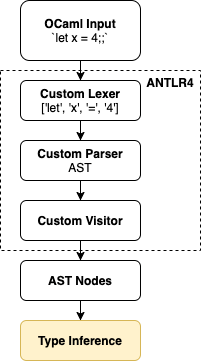

The diagram above was exported from draw.io. Its source (the exported page's mxGraphModel, read from the mxfile embedded in the PNG):
<mxGraphModel dx="1298" dy="845" grid="1" gridSize="10" guides="1" tooltips="1" connect="1" arrows="1" fold="1" page="1" pageScale="1" pageWidth="827" pageHeight="1169" math="0" shadow="0">
  <root>
    <mxCell id="0" />
    <mxCell id="1" parent="0" />
    <mxCell id="qRZ_9YrzbdVYiYFJnNMq-3" value="" style="edgeStyle=orthogonalEdgeStyle;rounded=0;orthogonalLoop=1;jettySize=auto;html=1;" parent="1" source="qRZ_9YrzbdVYiYFJnNMq-1" target="qRZ_9YrzbdVYiYFJnNMq-2" edge="1">
      <mxGeometry relative="1" as="geometry" />
    </mxCell>
    <mxCell id="qRZ_9YrzbdVYiYFJnNMq-1" value="&lt;b&gt;OCaml Input&lt;/b&gt;&lt;br&gt;`let x = 4;;`" style="rounded=1;whiteSpace=wrap;html=1;" parent="1" vertex="1">
      <mxGeometry x="60" y="140" width="120" height="60" as="geometry" />
    </mxCell>
    <mxCell id="qRZ_9YrzbdVYiYFJnNMq-5" value="" style="edgeStyle=orthogonalEdgeStyle;rounded=0;orthogonalLoop=1;jettySize=auto;html=1;" parent="1" source="qRZ_9YrzbdVYiYFJnNMq-2" target="qRZ_9YrzbdVYiYFJnNMq-4" edge="1">
      <mxGeometry relative="1" as="geometry" />
    </mxCell>
    <mxCell id="qRZ_9YrzbdVYiYFJnNMq-2" value="&lt;b&gt;Custom Lexer&lt;/b&gt;&lt;br&gt;['let', 'x', '=', '4']" style="whiteSpace=wrap;html=1;rounded=1;" parent="1" vertex="1">
      <mxGeometry x="60" y="220" width="120" height="40" as="geometry" />
    </mxCell>
    <mxCell id="qRZ_9YrzbdVYiYFJnNMq-7" value="" style="edgeStyle=orthogonalEdgeStyle;rounded=0;orthogonalLoop=1;jettySize=auto;html=1;" parent="1" source="qRZ_9YrzbdVYiYFJnNMq-4" target="qRZ_9YrzbdVYiYFJnNMq-6" edge="1">
      <mxGeometry relative="1" as="geometry" />
    </mxCell>
    <mxCell id="qRZ_9YrzbdVYiYFJnNMq-4" value="&lt;b&gt;Custom Parser&lt;/b&gt;&lt;br&gt;AST" style="whiteSpace=wrap;html=1;rounded=1;" parent="1" vertex="1">
      <mxGeometry x="60" y="280" width="120" height="40" as="geometry" />
    </mxCell>
    <mxCell id="qRZ_9YrzbdVYiYFJnNMq-9" value="" style="edgeStyle=orthogonalEdgeStyle;rounded=0;orthogonalLoop=1;jettySize=auto;html=1;" parent="1" source="qRZ_9YrzbdVYiYFJnNMq-6" target="qRZ_9YrzbdVYiYFJnNMq-8" edge="1">
      <mxGeometry relative="1" as="geometry" />
    </mxCell>
    <mxCell id="qRZ_9YrzbdVYiYFJnNMq-6" value="&lt;b&gt;Custom Visitor&lt;/b&gt;" style="whiteSpace=wrap;html=1;rounded=1;" parent="1" vertex="1">
      <mxGeometry x="60" y="340" width="120" height="40" as="geometry" />
    </mxCell>
    <mxCell id="qRZ_9YrzbdVYiYFJnNMq-15" value="" style="edgeStyle=orthogonalEdgeStyle;rounded=0;orthogonalLoop=1;jettySize=auto;html=1;" parent="1" source="qRZ_9YrzbdVYiYFJnNMq-8" target="qRZ_9YrzbdVYiYFJnNMq-14" edge="1">
      <mxGeometry relative="1" as="geometry" />
    </mxCell>
    <mxCell id="qRZ_9YrzbdVYiYFJnNMq-8" value="&lt;b&gt;AST Nodes&lt;/b&gt;" style="whiteSpace=wrap;html=1;rounded=1;" parent="1" vertex="1">
      <mxGeometry x="60" y="400" width="120" height="40" as="geometry" />
    </mxCell>
    <mxCell id="qRZ_9YrzbdVYiYFJnNMq-10" value="" style="rounded=0;whiteSpace=wrap;html=1;fillColor=none;dashed=1;" parent="1" vertex="1">
      <mxGeometry x="40" y="210" width="200" height="180" as="geometry" />
    </mxCell>
    <mxCell id="qRZ_9YrzbdVYiYFJnNMq-12" value="ANTLR4" style="text;html=1;strokeColor=none;fillColor=none;align=center;verticalAlign=middle;whiteSpace=wrap;rounded=0;dashed=1;fontStyle=1" parent="1" vertex="1">
      <mxGeometry x="180" y="212" width="60" height="20" as="geometry" />
    </mxCell>
    <mxCell id="qRZ_9YrzbdVYiYFJnNMq-14" value="Type Inference" style="whiteSpace=wrap;html=1;rounded=1;fontStyle=1;fillColor=#fff2cc;strokeColor=#d6b656;" parent="1" vertex="1">
      <mxGeometry x="60" y="460" width="120" height="40" as="geometry" />
    </mxCell>
  </root>
</mxGraphModel>